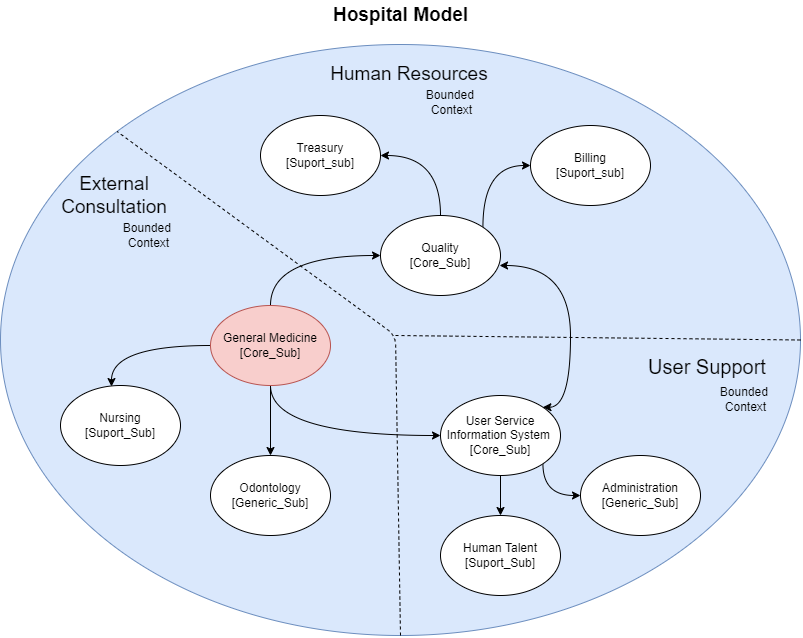

The diagram above was exported from draw.io. Its source (the exported page's mxGraphModel, read from the mxfile embedded in the PNG):
<mxGraphModel dx="2858" dy="1189" grid="1" gridSize="10" guides="1" tooltips="1" connect="1" arrows="1" fold="1" page="1" pageScale="1" pageWidth="827" pageHeight="1169" math="0" shadow="0">
  <root>
    <mxCell id="0" />
    <mxCell id="1" parent="0" />
    <mxCell id="2" value="" style="ellipse;whiteSpace=wrap;html=1;fillColor=#dae8fc;strokeColor=#6c8ebf;" vertex="1" parent="1">
      <mxGeometry x="20" y="1034" width="800" height="591" as="geometry" />
    </mxCell>
    <mxCell id="3" value="" style="endArrow=none;html=1;entryX=0;entryY=0;entryDx=0;entryDy=0;exitX=0.5;exitY=1;exitDx=0;exitDy=0;dashed=1;" edge="1" source="2" target="2" parent="1">
      <mxGeometry width="50" height="50" relative="1" as="geometry">
        <mxPoint x="390" y="1415" as="sourcePoint" />
        <mxPoint x="440" y="1365" as="targetPoint" />
        <Array as="points">
          <mxPoint x="415" y="1325" />
        </Array>
      </mxGeometry>
    </mxCell>
    <mxCell id="4" value="" style="endArrow=none;html=1;dashed=1;entryX=1;entryY=0.5;entryDx=0;entryDy=0;" edge="1" target="2" parent="1">
      <mxGeometry width="50" height="50" relative="1" as="geometry">
        <mxPoint x="415" y="1325" as="sourcePoint" />
        <mxPoint x="700" y="1385" as="targetPoint" />
      </mxGeometry>
    </mxCell>
    <mxCell id="5" value="&lt;span style=&quot;font-size: 19px;&quot;&gt;External Consultation&lt;/span&gt;" style="text;html=1;strokeColor=none;fillColor=none;align=center;verticalAlign=middle;whiteSpace=wrap;rounded=0;dashed=1;" vertex="1" parent="1">
      <mxGeometry x="75" y="1162" width="118" height="46" as="geometry" />
    </mxCell>
    <mxCell id="6" value="&lt;span style=&quot;font-size: 19px;&quot;&gt;Human Resources&lt;/span&gt;" style="text;html=1;strokeColor=none;fillColor=none;align=center;verticalAlign=middle;whiteSpace=wrap;rounded=0;dashed=1;" vertex="1" parent="1">
      <mxGeometry x="349" y="1054" width="160" height="20" as="geometry" />
    </mxCell>
    <mxCell id="7" value="&lt;font style=&quot;font-size: 20px&quot;&gt;User Support&lt;/font&gt;" style="text;html=1;strokeColor=none;fillColor=none;align=center;verticalAlign=middle;whiteSpace=wrap;rounded=0;dashed=1;" vertex="1" parent="1">
      <mxGeometry x="661" y="1346" width="132" height="20" as="geometry" />
    </mxCell>
    <mxCell id="8" style="edgeStyle=orthogonalEdgeStyle;curved=1;orthogonalLoop=1;jettySize=auto;html=1;exitX=0.5;exitY=0;exitDx=0;exitDy=0;entryX=0;entryY=0.5;entryDx=0;entryDy=0;" edge="1" source="12" target="15" parent="1">
      <mxGeometry relative="1" as="geometry" />
    </mxCell>
    <mxCell id="9" style="edgeStyle=orthogonalEdgeStyle;curved=1;orthogonalLoop=1;jettySize=auto;html=1;exitX=0.5;exitY=1;exitDx=0;exitDy=0;entryX=0;entryY=0.5;entryDx=0;entryDy=0;" edge="1" source="12" target="18" parent="1">
      <mxGeometry relative="1" as="geometry" />
    </mxCell>
    <mxCell id="10" style="edgeStyle=orthogonalEdgeStyle;curved=1;orthogonalLoop=1;jettySize=auto;html=1;exitX=0.5;exitY=1;exitDx=0;exitDy=0;entryX=0.5;entryY=0;entryDx=0;entryDy=0;" edge="1" source="12" target="21" parent="1">
      <mxGeometry relative="1" as="geometry" />
    </mxCell>
    <mxCell id="11" style="edgeStyle=orthogonalEdgeStyle;curved=1;orthogonalLoop=1;jettySize=auto;html=1;exitX=0;exitY=0.5;exitDx=0;exitDy=0;entryX=0.425;entryY=0.013;entryDx=0;entryDy=0;entryPerimeter=0;" edge="1" source="12" target="22" parent="1">
      <mxGeometry relative="1" as="geometry" />
    </mxCell>
    <mxCell id="12" value="General Medicine&lt;br&gt;[Core_Sub]" style="ellipse;whiteSpace=wrap;html=1;fillColor=#f8cecc;strokeColor=#b85450;" vertex="1" parent="1">
      <mxGeometry x="230" y="1295" width="120" height="80" as="geometry" />
    </mxCell>
    <mxCell id="13" style="edgeStyle=orthogonalEdgeStyle;curved=1;orthogonalLoop=1;jettySize=auto;html=1;exitX=1;exitY=0;exitDx=0;exitDy=0;entryX=0;entryY=0.5;entryDx=0;entryDy=0;" edge="1" source="15" target="20" parent="1">
      <mxGeometry relative="1" as="geometry">
        <Array as="points">
          <mxPoint x="502" y="1155" />
        </Array>
      </mxGeometry>
    </mxCell>
    <mxCell id="14" style="edgeStyle=orthogonalEdgeStyle;curved=1;orthogonalLoop=1;jettySize=auto;html=1;exitX=0.5;exitY=0;exitDx=0;exitDy=0;entryX=1;entryY=0.5;entryDx=0;entryDy=0;" edge="1" source="15" target="19" parent="1">
      <mxGeometry relative="1" as="geometry" />
    </mxCell>
    <mxCell id="15" value="Quality&lt;br&gt;[Core_Sub]" style="ellipse;whiteSpace=wrap;html=1;" vertex="1" parent="1">
      <mxGeometry x="400" y="1205" width="120" height="80" as="geometry" />
    </mxCell>
    <mxCell id="16" style="edgeStyle=orthogonalEdgeStyle;curved=1;orthogonalLoop=1;jettySize=auto;html=1;exitX=0.5;exitY=1;exitDx=0;exitDy=0;entryX=0.5;entryY=0;entryDx=0;entryDy=0;" edge="1" source="18" target="23" parent="1">
      <mxGeometry relative="1" as="geometry" />
    </mxCell>
    <mxCell id="17" style="edgeStyle=orthogonalEdgeStyle;rounded=0;orthogonalLoop=1;jettySize=auto;html=1;exitX=1;exitY=1;exitDx=0;exitDy=0;entryX=0;entryY=0.5;entryDx=0;entryDy=0;curved=1;" edge="1" source="18" target="28" parent="1">
      <mxGeometry relative="1" as="geometry">
        <Array as="points">
          <mxPoint x="562" y="1485" />
        </Array>
      </mxGeometry>
    </mxCell>
    <mxCell id="18" value="User Service Information System&amp;nbsp;&lt;br&gt;[Core_Sub]" style="ellipse;whiteSpace=wrap;html=1;" vertex="1" parent="1">
      <mxGeometry x="460" y="1385" width="120" height="80" as="geometry" />
    </mxCell>
    <mxCell id="19" value="Treasury&lt;br&gt;[Suport_sub]" style="ellipse;whiteSpace=wrap;html=1;" vertex="1" parent="1">
      <mxGeometry x="280" y="1105" width="120" height="80" as="geometry" />
    </mxCell>
    <mxCell id="20" value="Billing&lt;br&gt;[Suport_sub]" style="ellipse;whiteSpace=wrap;html=1;" vertex="1" parent="1">
      <mxGeometry x="550" y="1115" width="120" height="80" as="geometry" />
    </mxCell>
    <mxCell id="21" value="Odontology&lt;br&gt;[Generic_Sub]" style="ellipse;whiteSpace=wrap;html=1;" vertex="1" parent="1">
      <mxGeometry x="230" y="1445" width="120" height="80" as="geometry" />
    </mxCell>
    <mxCell id="22" value="Nursing&lt;br&gt;[Suport_Sub]" style="ellipse;whiteSpace=wrap;html=1;" vertex="1" parent="1">
      <mxGeometry x="80" y="1375" width="120" height="80" as="geometry" />
    </mxCell>
    <mxCell id="23" value="Human Talent&lt;br&gt;[Suport_Sub]" style="ellipse;whiteSpace=wrap;html=1;" vertex="1" parent="1">
      <mxGeometry x="460" y="1505" width="120" height="80" as="geometry" />
    </mxCell>
    <mxCell id="24" value="" style="endArrow=classic;startArrow=classic;html=1;entryX=0.992;entryY=0.625;entryDx=0;entryDy=0;exitX=1;exitY=0;exitDx=0;exitDy=0;edgeStyle=orthogonalEdgeStyle;curved=1;entryPerimeter=0;" edge="1" source="18" target="15" parent="1">
      <mxGeometry width="50" height="50" relative="1" as="geometry">
        <mxPoint x="510" y="1395" as="sourcePoint" />
        <mxPoint x="440" y="1365" as="targetPoint" />
        <Array as="points">
          <mxPoint x="590" y="1397" />
          <mxPoint x="590" y="1255" />
        </Array>
      </mxGeometry>
    </mxCell>
    <mxCell id="25" value="Bounded &lt;br&gt;Context" style="text;html=1;align=center;verticalAlign=middle;resizable=0;points=[];autosize=1;strokeColor=none;fillColor=none;" vertex="1" parent="1">
      <mxGeometry x="138" y="1210" width="60" height="30" as="geometry" />
    </mxCell>
    <mxCell id="26" value="Bounded &lt;br&gt;Context" style="text;html=1;align=center;verticalAlign=middle;resizable=0;points=[];autosize=1;strokeColor=none;fillColor=none;" vertex="1" parent="1">
      <mxGeometry x="441" y="1077" width="60" height="30" as="geometry" />
    </mxCell>
    <mxCell id="27" value="Bounded &lt;br&gt;Context" style="text;html=1;align=center;verticalAlign=middle;resizable=0;points=[];autosize=1;strokeColor=none;fillColor=none;" vertex="1" parent="1">
      <mxGeometry x="735" y="1374" width="60" height="30" as="geometry" />
    </mxCell>
    <mxCell id="28" value="Administration&lt;br&gt;[Generic_Sub]" style="ellipse;whiteSpace=wrap;html=1;" vertex="1" parent="1">
      <mxGeometry x="600" y="1445" width="120" height="80" as="geometry" />
    </mxCell>
    <mxCell id="29" value="Hospital Model" style="text;html=1;align=center;verticalAlign=middle;resizable=0;points=[];autosize=1;strokeColor=none;fillColor=none;fontStyle=1;fontSize=19;" vertex="1" parent="1">
      <mxGeometry x="345" y="990" width="150" height="30" as="geometry" />
    </mxCell>
  </root>
</mxGraphModel>